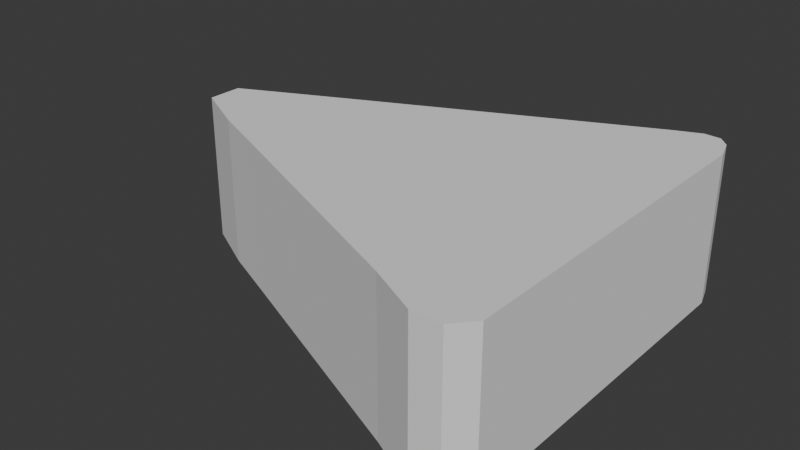 # Source: arrow.blend  (saved by Blender 4.0.36; exported with 4.5.12 LTS)
import bpy
from mathutils import Matrix  # noqa: F401  (used for matrix-valued properties, if any)

bpy.ops.wm.read_factory_settings(use_empty=True)
scene = bpy.context.scene
scene.name = 'Scene'

# ---- collections
col_collection = bpy.data.collections.new('Collection'); scene.collection.children.link(col_collection)

# ---- world
world_world = bpy.data.worlds.new('World'); scene.world = world_world
world_world.use_nodes = True; world_world.node_tree.nodes.clear()
_N = world_world.node_tree.nodes; _L = world_world.node_tree.links
n0 = _N.new('ShaderNodeOutputWorld'); n0.name = 'World Output'; n0.location = (300, 300)
n1 = _N.new('ShaderNodeBackground'); n1.name = 'Background'; n1.location = (10, 300)
n1.inputs[0].default_value = (0.05088, 0.05088, 0.05088, 1.0)
_L.new(n1.outputs[0], n0.inputs[0])
n0.is_active_output = True
world_world.color = (0.05088, 0.05088, 0.05088)
world_world.use_sun_shadow = False
world_world.sun_shadow_jitter_overblur = 0.0

# ---- meshes
me_cube_001 = bpy.data.meshes.new('Cube.001')
me_cube_001.from_pydata([(-1.012, 0.9139, 0.0), (-1.012, -0.9031, 0.0), (-1.012, -0.9031, 0.407), (-1.012, 0.9139, 0.407), (-1.74, -1.0, 0.0), (-1.985, 0.2119, 0.0), (-1.985, -0.2648, 0.0), (-1.985, -0.2648, 0.407), (-1.985, 0.2119, 0.407), (-1.05, -2.757, 0.0), (-1.74, -1.0, 0.407), (-1.012, -2.484, 0.0), (-1.223, -2.418, 0.0), (-1.223, -2.418, 0.407), (-1.012, -2.484, 0.407), (-1.05, -2.757, 0.407), (-1.114, -2.762, 0.407), (-1.027, 2.641, 0.407), (-1.14, 2.654, 0.407), (-1.74, 0.9282, 0.407), (-1.74, 0.9282, 0.0), (-1.012, 2.347, 0.407), (-1.257, 2.319, 0.407), (-1.257, 2.319, 0.0), (-1.012, 2.347, 0.0), (-1.027, 2.641, 0.0), (-1.14, 2.654, 0.0), (-1.085, 2.795, 0.0), (-1.085, 2.795, 0.407), (-1.049, 2.782, 0.407), (-1.049, 2.782, 0.0), (-1.863, 0.5701, 0.0), (-1.863, 0.5701, 0.407), (-1.863, -0.666, 0.407), (-1.863, -0.666, 0.0), (-1.114, -2.762, 0.0)], [], [(2, 3, 19, 10), (32, 31, 5, 8), (0, 1, 4, 20), (0, 20, 23, 24), (9, 15, 16, 35), (6, 7, 8, 5), (34, 33, 7, 6), (33, 32, 8, 7), (31, 34, 6, 5), (4, 1, 11, 12), (2, 10, 13, 14), (12, 13, 10, 4), (14, 13, 16, 15), (1, 2, 14, 11), (12, 11, 9, 35), (13, 12, 35, 16), (11, 14, 15, 9), (19, 3, 21, 22), (3, 0, 24, 21), (17, 25, 30, 29), (24, 23, 26, 25), (22, 23, 20, 19), (22, 21, 17, 18), (23, 22, 18, 26), (21, 24, 25, 17), (29, 30, 27, 28), (18, 17, 29, 28), (26, 18, 28, 27), (25, 26, 27, 30), (20, 4, 34, 31), (10, 19, 32, 33), (4, 10, 33, 34), (19, 20, 31, 32), (0, 3, 2, 1)])
_uv = me_cube_001.uv_layers.new(name='UVMap')
_uv.uv.foreach_set('vector', [0.875, 0.75, 0.875, 0.5, 0.875, 0.5, 0.875, 0.75, 0.625, 0.25, 0.375, 0.25, 0.375, 0.25, 0.625, 0.25, 0.125, 0.5, 0.125, 0.75, 0.125, 0.75, 0.125, 0.5, 0.125, 0.5, 0.125, 0.5, 0.125, 0.5, 0.125, 0.5, 0.375, 1.0, 0.625, 1.0, 0.625, 1.0, 0.375, 1.0, 0.375, 0.0, 0.625, 0.0, 0.625, 0.25, 0.375, 0.25, 0.375, 1.0, 0.625, 1.0, 0.625, 1.0, 0.375, 1.0, 0.875, 0.75, 0.875, 0.5, 0.875, 0.5, 0.875, 0.75, 0.125, 0.5, 0.125, 0.75, 0.125, 0.75, 0.125, 0.5, 0.125, 0.75, 0.125, 0.75, 0.125, 0.75, 0.125, 0.75, 0.875, 0.75, 0.875, 0.75, 0.875, 0.75, 0.875, 0.75, 0.375, 1.0, 0.625, 1.0, 0.625, 1.0, 0.375, 1.0, 0.875, 0.75, 0.875, 0.75, 0.875, 0.75, 0.875, 0.75, 0.375, 1.0, 0.625, 1.0, 0.625, 1.0, 0.375, 1.0, 0.125, 0.75, 0.125, 0.75, 0.125, 0.75, 0.125, 0.75, 0.625, 1.0, 0.375, 1.0, 0.375, 1.0, 0.625, 1.0, 0.375, 1.0, 0.625, 1.0, 0.625, 1.0, 0.375, 1.0, 0.875, 0.5, 0.875, 0.5, 0.875, 0.5, 0.875, 0.5, 0.625, 0.25, 0.375, 0.25, 0.375, 0.25, 0.625, 0.25, 0.625, 0.25, 0.375, 0.25, 0.375, 0.25, 0.625, 0.25, 0.125, 0.5, 0.125, 0.5, 0.125, 0.5, 0.125, 0.5, 0.625, 0.25, 0.375, 0.25, 0.375, 0.25, 0.625, 0.25, 0.875, 0.5, 0.875, 0.5, 0.875, 0.5, 0.875, 0.5, 0.375, 0.25, 0.625, 0.25, 0.625, 0.25, 0.375, 0.25, 0.625, 0.25, 0.375, 0.25, 0.375, 0.25, 0.625, 0.25, 0.625, 0.25, 0.375, 0.25, 0.375, 0.25, 0.625, 0.25, 0.875, 0.5, 0.875, 0.5, 0.875, 0.5, 0.875, 0.5, 0.375, 0.25, 0.625, 0.25, 0.625, 0.25, 0.375, 0.25, 0.125, 0.5, 0.125, 0.5, 0.125, 0.5, 0.125, 0.5, 0.125, 0.5, 0.125, 0.75, 0.125, 0.75, 0.125, 0.5, 0.875, 0.75, 0.875, 0.5, 0.875, 0.5, 0.875, 0.75, 0.375, 1.0, 0.625, 1.0, 0.625, 1.0, 0.375, 1.0, 0.625, 0.25, 0.375, 0.25, 0.375, 0.25, 0.625, 0.25, 0.375, 0.25, 0.625, 0.25, 0.875, 0.75, 0.375, 1.0])
me_cube_001.update()

# ---- objects
ob_cube = bpy.data.objects.new('Cube', me_cube_001)

# ---- transforms, parenting, visibility, modifiers, constraints
ob_cube.location = (0.0, 0.0, 0.0)
ob_cube.scale = (1.242, 0.198, 1.0)

# ---- collection membership
col_collection.objects.link(ob_cube)

# ---- scene / render settings (as saved in the file)
scene.frame_start = 1; scene.frame_end = 250; scene.frame_set(1)
scene.render.engine = 'BLENDER_EEVEE_NEXT'
scene.cycles.sampling_pattern = 'TABULATED_SOBOL'
bpy.context.view_layer.update()

# ---- added for rendering (the .blend has no active camera and no usable light): camera, sun
cam_auto = bpy.data.cameras.new('AutoCamera')
cam_auto.lens = 50.0
cam_auto.sensor_width = 36.0
cam_auto.clip_end = 1000.0
ob_auto_camera = bpy.data.objects.new('AutoCamera', cam_auto)
scene.collection.objects.link(ob_auto_camera)
ob_auto_camera.location = (-0.303046, -1.86666, 1.4501)
ob_auto_camera.rotation_euler = (1.09748, -7.21219e-08, 0.694738)
scene.camera = ob_auto_camera
light_auto_sun = bpy.data.lights.new('AutoSun', 'SUN')
light_auto_sun.energy = 3.0
light_auto_sun.angle = 0.0523599
ob_auto_sun = bpy.data.objects.new('AutoSun', light_auto_sun)
scene.collection.objects.link(ob_auto_sun)
ob_auto_sun.rotation_euler = (0.872665, 0.174533, 0.523599)
bpy.context.view_layer.update()
